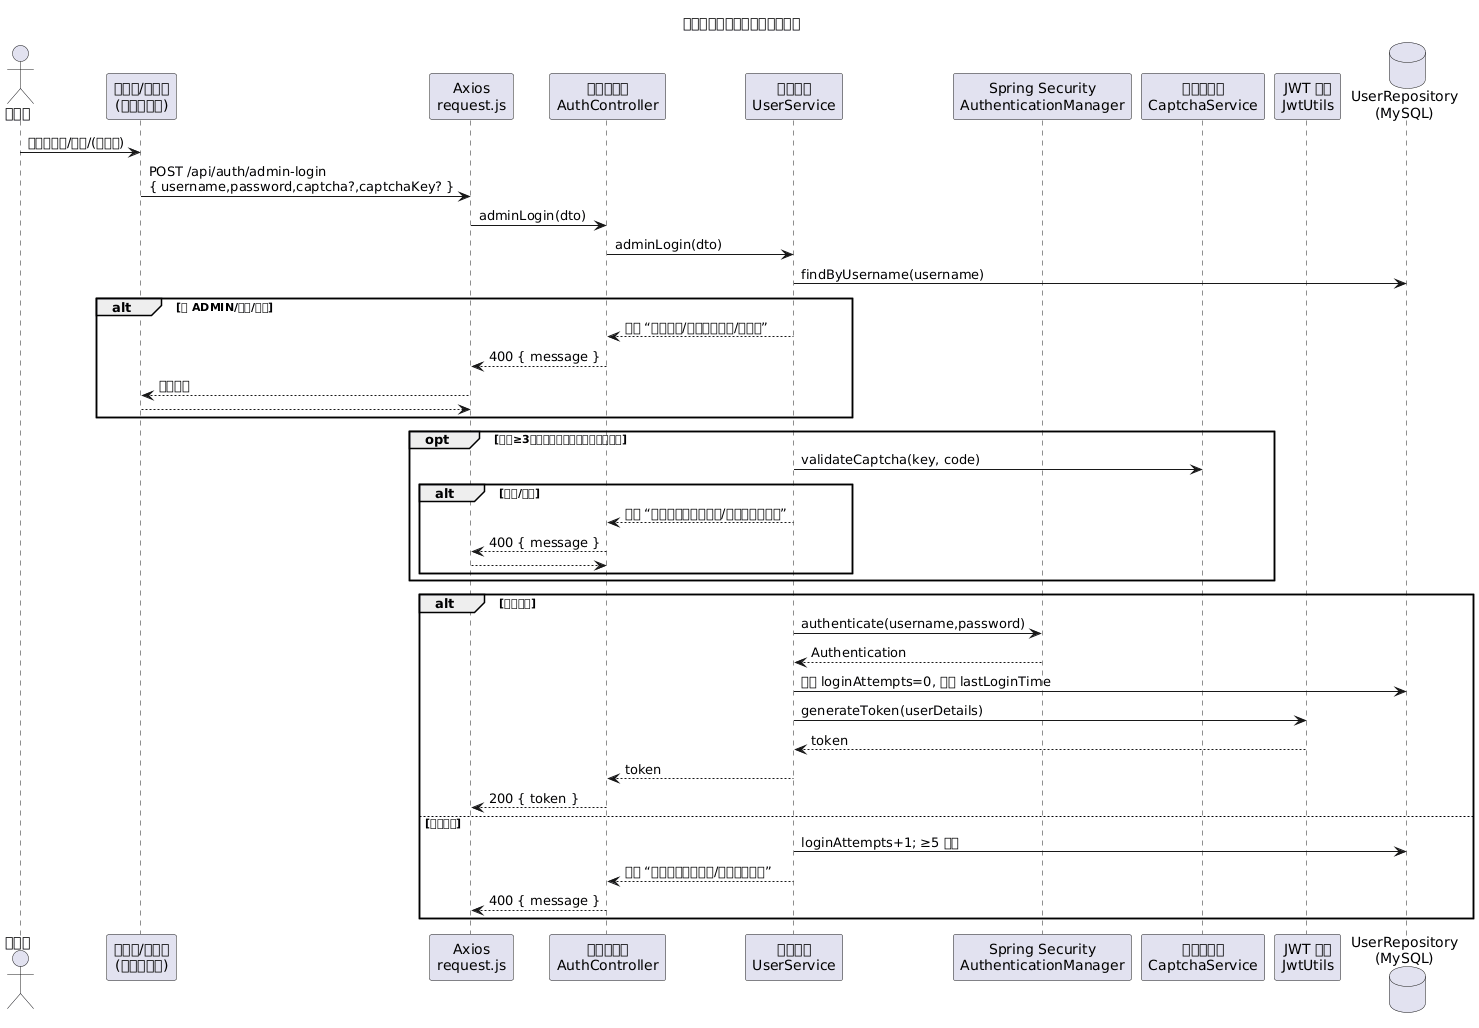

The diagram above was rendered by PlantUML. Its source (embedded in the PNG):
@startuml
title 管理员登录功能时序图（可选）

actor 管理员 as Admin
participant "浏览器/登录页\n(自定义入口)" as UI
participant "Axios\nrequest.js" as Axios
participant "认证控制器\nAuthController" as AuthCtrl
participant "用户服务\nUserService" as UserSvc
participant "Spring Security\nAuthenticationManager" as AuthMgr
participant "验证码服务\nCaptchaService" as CaptchaSvc
participant "JWT 工具\nJwtUtils" as Jwt
database "UserRepository\n(MySQL)" as DB

Admin -> UI: 输入用户名/密码/(验证码)
UI -> Axios: POST /api/auth/admin-login\n{ username,password,captcha?,captchaKey? }
Axios -> AuthCtrl: adminLogin(dto)
AuthCtrl -> UserSvc: adminLogin(dto)
UserSvc -> DB: findByUsername(username)
alt 非 ADMIN/禁用/锁定
  UserSvc --> AuthCtrl: 抛出 “权限不足/用户已被禁用/已锁定”
  AuthCtrl --> Axios: 400 { message }
  Axios --> UI: 显示错误
  return
end
opt 失败≥3次强制验证码；否则提供则校验
  UserSvc -> CaptchaSvc: validateCaptcha(key, code)
  alt 错误/过期
    UserSvc --> AuthCtrl: 抛出 “验证码错误或已过期/请先输入验证码”
    AuthCtrl --> Axios: 400 { message }
    return
  end
end
alt 密码正确
  UserSvc -> AuthMgr: authenticate(username,password)
  AuthMgr --> UserSvc: Authentication
  UserSvc -> DB: 重置 loginAttempts=0, 更新 lastLoginTime
  UserSvc -> Jwt: generateToken(userDetails)
  Jwt --> UserSvc: token
  UserSvc --> AuthCtrl: token
  AuthCtrl --> Axios: 200 { token }
else 密码错误
  UserSvc -> DB: loginAttempts+1; ≥5 锁定
  UserSvc --> AuthCtrl: 抛出 “用户名或密码错误/账户已被锁定”
  AuthCtrl --> Axios: 400 { message }
end

@enduml